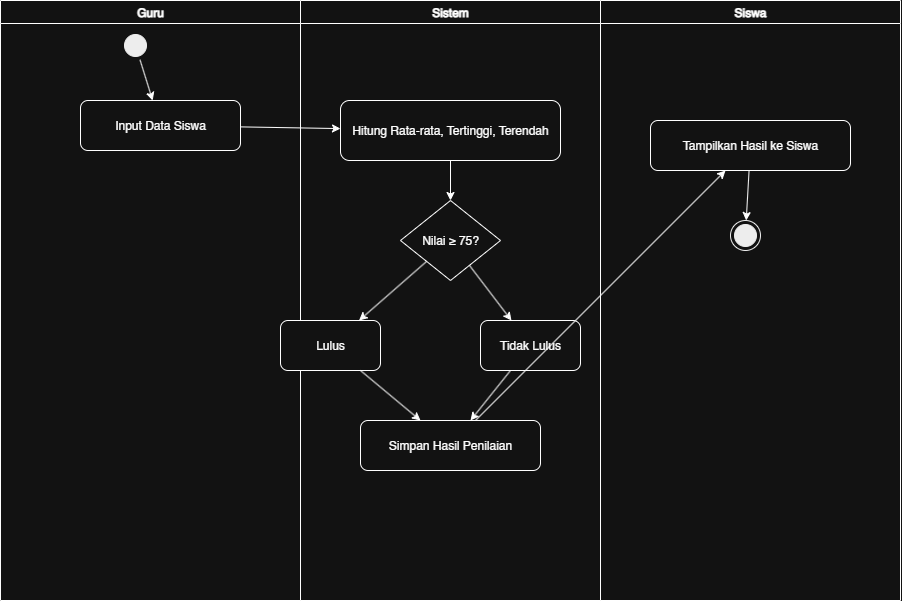

The diagram above was exported from draw.io. Its source (the exported page's mxGraphModel, read from the mxfile embedded in the PNG):
<mxGraphModel dx="1489" dy="939" grid="1" gridSize="10" guides="1" tooltips="1" connect="1" arrows="1" fold="1" page="1" pageScale="1" pageWidth="1169" pageHeight="826" math="0" shadow="0">
  <root>
    <mxCell id="0" />
    <mxCell id="1" parent="0" />
    <mxCell id="lane_guru" value="Guru" style="swimlane;whiteSpace=wrap" parent="1" vertex="1">
      <mxGeometry x="40" y="80" width="300" height="600" as="geometry" />
    </mxCell>
    <mxCell id="start" value="" style="ellipse;shape=startState;fillColor=#000000;strokeColor=#000000;" parent="lane_guru" vertex="1">
      <mxGeometry x="120" y="30" width="30" height="30" as="geometry" />
    </mxCell>
    <mxCell id="input" value="Input Data Siswa" style="rounded=1;whiteSpace=wrap;html=1;" parent="lane_guru" vertex="1">
      <mxGeometry x="80" y="100" width="160" height="50" as="geometry" />
    </mxCell>
    <mxCell id="edge1" parent="lane_guru" source="start" target="input" edge="1">
      <mxGeometry relative="1" as="geometry" />
    </mxCell>
    <mxCell id="lane_sistem" value="Sistem" style="swimlane;whiteSpace=wrap" parent="1" vertex="1">
      <mxGeometry x="340" y="80" width="300" height="600" as="geometry" />
    </mxCell>
    <mxCell id="hitung" value="Hitung Rata-rata, Tertinggi, Terendah" style="rounded=1;whiteSpace=wrap;html=1;" parent="lane_sistem" vertex="1">
      <mxGeometry x="40" y="100" width="220" height="60" as="geometry" />
    </mxCell>
    <mxCell id="decision" value="Nilai ≥ 75?" style="rhombus;whiteSpace=wrap;html=1;" parent="lane_sistem" vertex="1">
      <mxGeometry x="100" y="200" width="100" height="80" as="geometry" />
    </mxCell>
    <mxCell id="lulus" value="Lulus" style="rounded=1;whiteSpace=wrap;html=1;" parent="lane_sistem" vertex="1">
      <mxGeometry x="-20" y="320" width="100" height="50" as="geometry" />
    </mxCell>
    <mxCell id="tidak_lulus" value="Tidak Lulus" style="rounded=1;whiteSpace=wrap;html=1;" parent="lane_sistem" vertex="1">
      <mxGeometry x="180" y="320" width="100" height="50" as="geometry" />
    </mxCell>
    <mxCell id="simpan" value="Simpan Hasil Penilaian" style="rounded=1;whiteSpace=wrap;html=1;" parent="lane_sistem" vertex="1">
      <mxGeometry x="60" y="420" width="180" height="50" as="geometry" />
    </mxCell>
    <mxCell id="edge3" parent="lane_sistem" source="hitung" target="decision" edge="1">
      <mxGeometry relative="1" as="geometry" />
    </mxCell>
    <mxCell id="edge4" parent="lane_sistem" source="decision" target="lulus" edge="1">
      <mxGeometry relative="1" as="geometry" />
    </mxCell>
    <mxCell id="edge5" parent="lane_sistem" source="decision" target="tidak_lulus" edge="1">
      <mxGeometry relative="1" as="geometry" />
    </mxCell>
    <mxCell id="edge6" parent="lane_sistem" source="lulus" target="simpan" edge="1">
      <mxGeometry relative="1" as="geometry" />
    </mxCell>
    <mxCell id="edge7" parent="lane_sistem" source="tidak_lulus" target="simpan" edge="1">
      <mxGeometry relative="1" as="geometry" />
    </mxCell>
    <mxCell id="lane_siswa" value="Siswa" style="swimlane;whiteSpace=wrap" parent="1" vertex="1">
      <mxGeometry x="640" y="80" width="300" height="600" as="geometry" />
    </mxCell>
    <mxCell id="tampil" value="Tampilkan Hasil ke Siswa" style="rounded=1;whiteSpace=wrap;html=1;" parent="lane_siswa" vertex="1">
      <mxGeometry x="50" y="120" width="200" height="50" as="geometry" />
    </mxCell>
    <mxCell id="end" value="" style="ellipse;shape=endState;fillColor=#000000;strokeColor=#000000;" parent="lane_siswa" vertex="1">
      <mxGeometry x="130" y="220" width="30" height="30" as="geometry" />
    </mxCell>
    <mxCell id="edge9" parent="lane_siswa" source="tampil" target="end" edge="1">
      <mxGeometry relative="1" as="geometry" />
    </mxCell>
    <mxCell id="edge2" parent="1" source="input" target="hitung" edge="1">
      <mxGeometry relative="1" as="geometry" />
    </mxCell>
    <mxCell id="edge8" parent="1" source="simpan" target="tampil" edge="1">
      <mxGeometry relative="1" as="geometry" />
    </mxCell>
  </root>
</mxGraphModel>